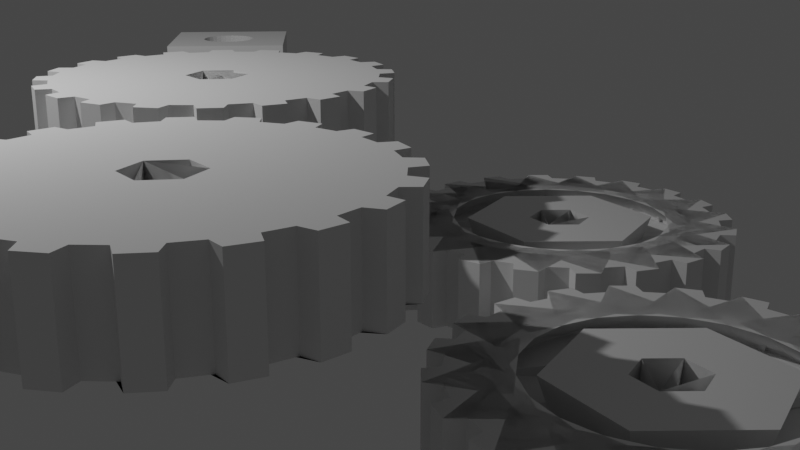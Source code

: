 # Source: GeometryNodes5.blend  (saved by Blender 3.6.11; exported with 4.5.12 LTS)
import bpy
from mathutils import Matrix  # noqa: F401  (used for matrix-valued properties, if any)

bpy.ops.wm.read_factory_settings(use_empty=True)
scene = bpy.context.scene
scene.name = 'Scene'

# ---- collections
col_collection = bpy.data.collections.new('Collection'); scene.collection.children.link(col_collection)

# ---- node groups
ng_geometry_nodes_002 = bpy.data.node_groups.new('Geometry Nodes.002', 'GeometryNodeTree')
_s = ng_geometry_nodes_002.interface.new_socket(name='Geometry', in_out='OUTPUT', socket_type='NodeSocketGeometry')
_s = ng_geometry_nodes_002.interface.new_socket(name='Geometry', in_out='INPUT', socket_type='NodeSocketGeometry')
ng_geometry_nodes_002.is_modifier = True
_N = ng_geometry_nodes_002.nodes; _L = ng_geometry_nodes_002.links
n0 = _N.new('GeometryNodeCurveStar'); n0.name = 'Star'; n0.location = (-749, 211)
n0.inputs[0].default_value = 20
n0.inputs[1].default_value = 1.7
n0.inputs[2].default_value = 3.0
n1 = _N.new('GeometryNodeFilletCurve'); n1.name = 'Fillet Curve'; n1.location = (-521, 207)
n1.inputs[2].default_value = 0.15
n2 = _N.new('NodeGroupInput'); n2.name = 'Group Input'; n2.location = (-1073, 76)
n3 = _N.new('GeometryNodeCurvePrimitiveCircle'); n3.name = 'Curve Circle'; n3.location = (-595, -15)
n3.inputs[0].default_value = 6
n3.inputs[4].default_value = 0.4
n4 = _N.new('NodeGroupOutput'); n4.name = 'Group Output'; n4.location = (946, 117)
n4.width = 80
n5 = _N.new('GeometryNodeFillCurve'); n5.name = 'Fill Curve'; n5.location = (-329, 198)
n6 = _N.new('GeometryNodeExtrudeMesh'); n6.name = 'Extrude Mesh'; n6.location = (-135, 242)
n6.inputs[4].default_value = False
n7 = _N.new('GeometryNodeFillCurve'); n7.name = 'Fill Curve.001'; n7.location = (-410, -24)
n8 = _N.new('GeometryNodeExtrudeMesh'); n8.name = 'Extrude Mesh.001'; n8.location = (-153, -56)
n8.inputs[3].default_value = 1.5
n9 = _N.new('GeometryNodeInputSceneTime'); n9.name = 'Scene Time'; n9.location = (-334, -418)
n10 = _N.new('ShaderNodeVectorMath'); n10.name = 'Vector Math'; n10.location = (-109, -380)
n10.operation = 'MULTIPLY'
n10.inputs[1].default_value = (0.0, 0.0, 1.0)
n11 = _N.new('ShaderNodeVectorMath'); n11.name = 'Vector Math.001'; n11.location = (74, -482)
n11.operation = 'MULTIPLY'
n11.inputs[1].default_value = (0.0, 0.0, -1.0)
n12 = _N.new('GeometryNodeTransform'); n12.name = 'Transform Geometry'; n12.location = (302, 212)
n13 = _N.new('GeometryNodeTransform'); n13.name = 'Transform Geometry.001'; n13.location = (293, -122)
n14 = _N.new('GeometryNodeMeshBoolean'); n14.name = 'Mesh Boolean'; n14.location = (573, 95)
n14.solver = 'EXACT'
n14.inputs[3].default_value = True
_L.new(n0.outputs[0], n1.inputs[0])
_L.new(n5.outputs[0], n6.inputs[0])
_L.new(n6.outputs[0], n12.inputs[0])
_L.new(n9.outputs[1], n10.inputs[0])
_L.new(n10.outputs[0], n12.inputs[2])
_L.new(n1.outputs[0], n5.inputs[0])
_L.new(n3.outputs[0], n7.inputs[0])
_L.new(n7.outputs[0], n8.inputs[0])
_L.new(n8.outputs[0], n13.inputs[0])
_L.new(n9.outputs[1], n11.inputs[0])
_L.new(n11.outputs[0], n13.inputs[2])
_L.new(n12.outputs[0], n14.inputs[0])
_L.new(n13.outputs[0], n14.inputs[1])
_L.new(n14.outputs[0], n4.inputs[0])
n4.is_active_output = True
ng_geometry_nodes_003 = bpy.data.node_groups.new('Geometry Nodes.003', 'GeometryNodeTree')
_s = ng_geometry_nodes_003.interface.new_socket(name='Geometry', in_out='OUTPUT', socket_type='NodeSocketGeometry')
_s = ng_geometry_nodes_003.interface.new_socket(name='Geometry', in_out='INPUT', socket_type='NodeSocketGeometry')
ng_geometry_nodes_003.is_modifier = True
_N = ng_geometry_nodes_003.nodes; _L = ng_geometry_nodes_003.links
n0 = _N.new('GeometryNodeCurveStar'); n0.name = 'Star'; n0.location = (-749, 211)
n0.inputs[0].default_value = 20
n0.inputs[1].default_value = 1.7
n0.inputs[2].default_value = 3.0
n1 = _N.new('GeometryNodeFilletCurve'); n1.name = 'Fillet Curve'; n1.location = (-521, 207)
n1.inputs[2].default_value = 0.15
n2 = _N.new('NodeGroupInput'); n2.name = 'Group Input'; n2.location = (-1073, 76)
n3 = _N.new('GeometryNodeCurvePrimitiveCircle'); n3.name = 'Curve Circle'; n3.location = (-595, -15)
n3.inputs[0].default_value = 6
n3.inputs[4].default_value = 0.4
n4 = _N.new('NodeGroupOutput'); n4.name = 'Group Output'; n4.location = (946, 117)
n4.width = 80
n5 = _N.new('GeometryNodeFillCurve'); n5.name = 'Fill Curve'; n5.location = (-329, 198)
n6 = _N.new('GeometryNodeExtrudeMesh'); n6.name = 'Extrude Mesh'; n6.location = (-135, 242)
n6.inputs[4].default_value = False
n7 = _N.new('GeometryNodeFillCurve'); n7.name = 'Fill Curve.001'; n7.location = (-410, -24)
n8 = _N.new('GeometryNodeExtrudeMesh'); n8.name = 'Extrude Mesh.001'; n8.location = (-153, -56)
n8.inputs[3].default_value = 1.5
n9 = _N.new('GeometryNodeInputSceneTime'); n9.name = 'Scene Time'; n9.location = (-334, -418)
n10 = _N.new('ShaderNodeVectorMath'); n10.name = 'Vector Math'; n10.location = (-109, -380)
n10.operation = 'MULTIPLY'
n10.inputs[1].default_value = (0.0, 0.0, 1.0)
n11 = _N.new('ShaderNodeVectorMath'); n11.name = 'Vector Math.001'; n11.location = (74, -482)
n11.operation = 'MULTIPLY'
n11.inputs[1].default_value = (0.0, 0.0, -1.0)
n12 = _N.new('GeometryNodeTransform'); n12.name = 'Transform Geometry'; n12.location = (302, 212)
n13 = _N.new('GeometryNodeTransform'); n13.name = 'Transform Geometry.001'; n13.location = (293, -122)
n14 = _N.new('GeometryNodeMeshBoolean'); n14.name = 'Mesh Boolean'; n14.location = (573, 95)
n14.solver = 'EXACT'
n14.inputs[3].default_value = True
_L.new(n0.outputs[0], n1.inputs[0])
_L.new(n5.outputs[0], n6.inputs[0])
_L.new(n6.outputs[0], n12.inputs[0])
_L.new(n9.outputs[1], n10.inputs[0])
_L.new(n10.outputs[0], n12.inputs[2])
_L.new(n1.outputs[0], n5.inputs[0])
_L.new(n3.outputs[0], n7.inputs[0])
_L.new(n7.outputs[0], n8.inputs[0])
_L.new(n8.outputs[0], n13.inputs[0])
_L.new(n9.outputs[1], n11.inputs[0])
_L.new(n11.outputs[0], n13.inputs[2])
_L.new(n12.outputs[0], n14.inputs[0])
_L.new(n13.outputs[0], n14.inputs[1])
_L.new(n14.outputs[0], n4.inputs[0])
n4.is_active_output = True
ng_geometry_nodes_004 = bpy.data.node_groups.new('Geometry Nodes.004', 'GeometryNodeTree')
_s = ng_geometry_nodes_004.interface.new_socket(name='Geometry', in_out='OUTPUT', socket_type='NodeSocketGeometry')
_s = ng_geometry_nodes_004.interface.new_socket(name='Geometry', in_out='INPUT', socket_type='NodeSocketGeometry')
ng_geometry_nodes_004.is_modifier = True
_N = ng_geometry_nodes_004.nodes; _L = ng_geometry_nodes_004.links
n0 = _N.new('GeometryNodeCurveStar'); n0.name = 'Star'; n0.location = (-749, 211)
n0.inputs[0].default_value = 20
n0.inputs[1].default_value = 1.7
n0.inputs[2].default_value = 3.0
n1 = _N.new('GeometryNodeFilletCurve'); n1.name = 'Fillet Curve'; n1.location = (-521, 207)
n1.inputs[2].default_value = 0.15
n2 = _N.new('NodeGroupInput'); n2.name = 'Group Input'; n2.location = (-1073, 76)
n3 = _N.new('GeometryNodeCurvePrimitiveCircle'); n3.name = 'Curve Circle'; n3.location = (-595, -15)
n3.inputs[0].default_value = 6
n3.inputs[4].default_value = 0.4
n4 = _N.new('NodeGroupOutput'); n4.name = 'Group Output'; n4.location = (946, 117)
n4.width = 80
n5 = _N.new('GeometryNodeFillCurve'); n5.name = 'Fill Curve'; n5.location = (-329, 198)
n6 = _N.new('GeometryNodeExtrudeMesh'); n6.name = 'Extrude Mesh'; n6.location = (-135, 242)
n6.inputs[4].default_value = False
n7 = _N.new('GeometryNodeFillCurve'); n7.name = 'Fill Curve.001'; n7.location = (-410, -24)
n8 = _N.new('GeometryNodeExtrudeMesh'); n8.name = 'Extrude Mesh.001'; n8.location = (-153, -56)
n8.inputs[3].default_value = 1.5
n9 = _N.new('GeometryNodeInputSceneTime'); n9.name = 'Scene Time'; n9.location = (-334, -418)
n10 = _N.new('ShaderNodeVectorMath'); n10.name = 'Vector Math'; n10.location = (-109, -380)
n10.operation = 'MULTIPLY'
n10.inputs[1].default_value = (0.0, 0.0, 1.0)
n11 = _N.new('ShaderNodeVectorMath'); n11.name = 'Vector Math.001'; n11.location = (74, -482)
n11.operation = 'MULTIPLY'
n11.inputs[1].default_value = (0.0, 0.0, -1.0)
n12 = _N.new('GeometryNodeTransform'); n12.name = 'Transform Geometry'; n12.location = (302, 212)
n13 = _N.new('GeometryNodeTransform'); n13.name = 'Transform Geometry.001'; n13.location = (293, -122)
n14 = _N.new('GeometryNodeMeshBoolean'); n14.name = 'Mesh Boolean'; n14.location = (573, 95)
n14.solver = 'EXACT'
n14.inputs[3].default_value = True
_L.new(n0.outputs[0], n1.inputs[0])
_L.new(n5.outputs[0], n6.inputs[0])
_L.new(n6.outputs[0], n12.inputs[0])
_L.new(n9.outputs[1], n10.inputs[0])
_L.new(n10.outputs[0], n12.inputs[2])
_L.new(n1.outputs[0], n5.inputs[0])
_L.new(n3.outputs[0], n7.inputs[0])
_L.new(n7.outputs[0], n8.inputs[0])
_L.new(n8.outputs[0], n13.inputs[0])
_L.new(n9.outputs[1], n11.inputs[0])
_L.new(n11.outputs[0], n13.inputs[2])
_L.new(n12.outputs[0], n14.inputs[0])
_L.new(n13.outputs[0], n14.inputs[1])
_L.new(n14.outputs[0], n4.inputs[0])
n4.is_active_output = True
ng_geometry_nodes_005 = bpy.data.node_groups.new('Geometry Nodes.005', 'GeometryNodeTree')
_s = ng_geometry_nodes_005.interface.new_socket(name='Geometry', in_out='OUTPUT', socket_type='NodeSocketGeometry')
_s = ng_geometry_nodes_005.interface.new_socket(name='Geometry', in_out='INPUT', socket_type='NodeSocketGeometry')
ng_geometry_nodes_005.is_modifier = True
_N = ng_geometry_nodes_005.nodes; _L = ng_geometry_nodes_005.links
n0 = _N.new('GeometryNodeCurveStar'); n0.name = 'Star'; n0.location = (-749, 211)
n0.inputs[0].default_value = 20
n0.inputs[1].default_value = 1.7
n0.inputs[2].default_value = 3.0
n1 = _N.new('GeometryNodeFilletCurve'); n1.name = 'Fillet Curve'; n1.location = (-521, 207)
n1.inputs[2].default_value = 0.15
n2 = _N.new('NodeGroupInput'); n2.name = 'Group Input'; n2.location = (-1073, 76)
n3 = _N.new('GeometryNodeCurvePrimitiveCircle'); n3.name = 'Curve Circle'; n3.location = (-595, -15)
n3.inputs[0].default_value = 6
n3.inputs[4].default_value = 0.4
n4 = _N.new('NodeGroupOutput'); n4.name = 'Group Output'; n4.location = (946, 117)
n4.width = 80
n5 = _N.new('GeometryNodeFillCurve'); n5.name = 'Fill Curve'; n5.location = (-329, 198)
n6 = _N.new('GeometryNodeExtrudeMesh'); n6.name = 'Extrude Mesh'; n6.location = (-135, 242)
n6.inputs[4].default_value = False
n7 = _N.new('GeometryNodeFillCurve'); n7.name = 'Fill Curve.001'; n7.location = (-410, -24)
n8 = _N.new('GeometryNodeExtrudeMesh'); n8.name = 'Extrude Mesh.001'; n8.location = (-153, -56)
n8.inputs[3].default_value = 1.5
n9 = _N.new('GeometryNodeInputSceneTime'); n9.name = 'Scene Time'; n9.location = (-334, -418)
n10 = _N.new('ShaderNodeVectorMath'); n10.name = 'Vector Math'; n10.location = (-109, -380)
n10.operation = 'MULTIPLY'
n10.inputs[1].default_value = (0.0, 0.0, 1.0)
n11 = _N.new('ShaderNodeVectorMath'); n11.name = 'Vector Math.001'; n11.location = (74, -482)
n11.operation = 'MULTIPLY'
n11.inputs[1].default_value = (0.0, 0.0, -1.0)
n12 = _N.new('GeometryNodeTransform'); n12.name = 'Transform Geometry'; n12.location = (302, 212)
n13 = _N.new('GeometryNodeTransform'); n13.name = 'Transform Geometry.001'; n13.location = (293, -122)
n14 = _N.new('GeometryNodeMeshBoolean'); n14.name = 'Mesh Boolean'; n14.location = (573, 95)
n14.solver = 'EXACT'
n14.inputs[3].default_value = True
_L.new(n0.outputs[0], n1.inputs[0])
_L.new(n5.outputs[0], n6.inputs[0])
_L.new(n6.outputs[0], n12.inputs[0])
_L.new(n9.outputs[1], n10.inputs[0])
_L.new(n10.outputs[0], n12.inputs[2])
_L.new(n1.outputs[0], n5.inputs[0])
_L.new(n3.outputs[0], n7.inputs[0])
_L.new(n7.outputs[0], n8.inputs[0])
_L.new(n8.outputs[0], n13.inputs[0])
_L.new(n9.outputs[1], n11.inputs[0])
_L.new(n11.outputs[0], n13.inputs[2])
_L.new(n12.outputs[0], n14.inputs[0])
_L.new(n13.outputs[0], n14.inputs[1])
_L.new(n14.outputs[0], n4.inputs[0])
n4.is_active_output = True

# ---- world
world_world = bpy.data.worlds.new('World'); scene.world = world_world
world_world.use_nodes = True; world_world.node_tree.nodes.clear()
_N = world_world.node_tree.nodes; _L = world_world.node_tree.links
n0 = _N.new('ShaderNodeOutputWorld'); n0.name = 'World Output'; n0.location = (300, 300)
n1 = _N.new('ShaderNodeBackground'); n1.name = 'Background'; n1.location = (10, 300)
n1.inputs[0].default_value = (0.05088, 0.05088, 0.05088, 1.0)
_L.new(n1.outputs[0], n0.inputs[0])
n0.is_active_output = True
world_world.color = (0.05088, 0.05088, 0.05088)
world_world.use_sun_shadow = False
world_world.sun_shadow_jitter_overblur = 0.0

# ---- cameras
cam_camera = bpy.data.cameras.new('Camera')
cam_camera.clip_end = 100.0
cam_camera.ortho_scale = 7.314

# ---- lights
light_light = bpy.data.lights.new('Light', 'POINT')
light_light.transmission_factor = 0.0
light_light.energy = 1000.0
light_light.shadow_soft_size = 0.1
light_light.shadow_maximum_resolution = 0.006
light_light.use_absolute_resolution = True

# ---- meshes
me_cube = bpy.data.meshes.new('Cube')
me_cube.from_pydata([(-1.0, -1.0, -1.0), (-1.0, -1.0, 1.0), (-1.0, 1.0, -1.0), (-1.0, 1.0, 1.0), (1.0, -1.0, -1.0), (1.0, -1.0, 1.0), (1.0, 1.0, -1.0), (1.0, 1.0, 1.0), (-0.2949, 0.3241, -1.0), (-0.1515, 0.42, -1.0), (-0.2279, 0.3791, -1.0), (-0.06859, 0.4451, -1.0), (0.1039, 0.4451, -1.0), (0.01764, 0.4536, -1.0), (0.2632, 0.3791, -1.0), (0.1868, 0.42, -1.0), (0.3852, -0.234, -1.0), (0.3852, 0.2572, -1.0), (0.4596, 0.01159, -1.0), (0.4512, -0.07464, -1.0), (0.4512, 0.09782, -1.0), (0.426, 0.1807, -1.0), (0.3302, -0.301, -1.0), (0.426, -0.1576, -1.0), (0.3302, 0.3241, -1.0), (-0.4244, 0.01159, -1.0), (-0.4159, -0.07464, -1.0), (-0.4159, 0.09782, -1.0), (-0.3499, -0.234, -1.0), (-0.3499, 0.2572, -1.0), (-0.3907, -0.1576, -1.0), (-0.3907, 0.1807, -1.0), (-0.2279, -0.3559, -1.0), (-0.06859, -0.4219, -1.0), (-0.1515, -0.3968, -1.0), (0.1039, -0.4219, -1.0), (0.2632, -0.3559, -1.0), (0.1868, -0.3968, -1.0), (0.01764, -0.4304, -1.0), (-0.2949, -0.301, -1.0), (-0.4244, 0.01159, 1.0), (-0.4159, 0.09782, 1.0), (-0.4159, -0.07464, 1.0), (-0.3499, -0.234, 1.0), (-0.3499, 0.2572, 1.0), (-0.3907, -0.1576, 1.0), (-0.3907, 0.1807, 1.0), (-0.2279, 0.3791, 1.0), (-0.06859, 0.4451, 1.0), (-0.1515, 0.42, 1.0), (0.1039, 0.4451, 1.0), (0.2632, 0.3791, 1.0), (0.1868, 0.42, 1.0), (0.01764, 0.4536, 1.0), (-0.2949, 0.3241, 1.0), (-0.2949, -0.301, 1.0), (-0.1515, -0.3968, 1.0), (-0.06859, -0.4219, 1.0), (-0.2279, -0.3559, 1.0), (0.1039, -0.4219, 1.0), (0.01764, -0.4304, 1.0), (0.2632, -0.3559, 1.0), (0.1868, -0.3968, 1.0), (0.3852, -0.234, 1.0), (0.3852, 0.2572, 1.0), (0.4596, 0.01159, 1.0), (0.4512, -0.07464, 1.0), (0.4512, 0.09782, 1.0), (0.426, 0.1807, 1.0), (0.3302, -0.301, 1.0), (0.426, -0.1576, 1.0), (0.3302, 0.3241, 1.0)], [], [(0, 1, 3, 2), (2, 3, 7, 6), (6, 7, 5, 4), (4, 5, 1, 0), (24, 6, 4, 22, 16, 23, 19, 18, 20, 21, 17), (4, 0, 2, 6, 24, 14, 15, 12, 13, 11, 9, 10, 8, 29, 31, 27, 25, 26, 30, 28, 39, 32, 34, 33, 38, 35, 37, 36, 22), (69, 5, 7, 71, 64, 68, 67, 65, 66, 70, 63), (71, 7, 3, 1, 5, 69, 61, 62, 59, 60, 57, 56, 58, 55, 43, 45, 42, 40, 41, 46, 44, 54, 47, 49, 48, 53, 50, 52, 51), (53, 13, 12, 50), (50, 12, 15, 52), (52, 15, 14, 51), (51, 14, 24, 71), (24, 17, 64, 71), (17, 21, 68, 64), (21, 20, 67, 68), (20, 18, 65, 67), (18, 19, 66, 65), (19, 23, 70, 66), (23, 16, 63, 70), (16, 22, 69, 63), (22, 36, 61, 69), (36, 37, 62, 61), (37, 35, 59, 62), (35, 38, 60, 59), (38, 33, 57, 60), (33, 34, 56, 57), (34, 32, 58, 56), (32, 39, 55, 58), (55, 39, 28, 43), (43, 28, 30, 45), (45, 30, 26, 42), (42, 26, 25, 40), (40, 25, 27, 41), (41, 27, 31, 46), (46, 31, 29, 44), (44, 29, 8, 54), (54, 8, 10, 47), (47, 10, 9, 49), (49, 9, 11, 48), (48, 11, 13, 53)])
_uv = me_cube.uv_layers.new(name='UVMap')
_uv.uv.foreach_set('vector', [0.375, 0.0, 0.625, 0.0, 0.625, 0.25, 0.375, 0.25, 0.375, 0.25, 0.625, 0.25, 0.625, 0.5, 0.375, 0.5, 0.375, 0.5, 0.625, 0.5, 0.625, 0.75, 0.375, 0.75, 0.375, 0.75, 0.625, 0.75, 0.625, 1.0, 0.375, 1.0, 0.2913, 0.5845, 0.375, 0.5, 0.375, 0.75, 0.2913, 0.6626, 0.2981, 0.6542, 0.3033, 0.6447, 0.3064, 0.6343, 0.3075, 0.6236, 0.3064, 0.6128, 0.3033, 0.6024, 0.2981, 0.5929, 0.375, 0.75, 0.125, 0.75, 0.125, 0.5, 0.375, 0.5, 0.2913, 0.5845, 0.2829, 0.5776, 0.2733, 0.5725, 0.263, 0.5694, 0.2522, 0.5683, 0.2414, 0.5694, 0.2311, 0.5725, 0.2215, 0.5776, 0.2131, 0.5845, 0.2063, 0.5929, 0.2012, 0.6024, 0.198, 0.6128, 0.197, 0.6236, 0.198, 0.6343, 0.2012, 0.6447, 0.2063, 0.6542, 0.2131, 0.6626, 0.2215, 0.6695, 0.2311, 0.6746, 0.2414, 0.6777, 0.2522, 0.6788, 0.263, 0.6777, 0.2733, 0.6746, 0.2829, 0.6695, 0.2913, 0.6626, 0.7087, 0.6626, 0.625, 0.75, 0.625, 0.5, 0.7087, 0.5845, 0.7019, 0.5929, 0.6967, 0.6024, 0.6936, 0.6128, 0.6925, 0.6236, 0.6936, 0.6343, 0.6967, 0.6447, 0.7019, 0.6542, 0.7087, 0.5845, 0.625, 0.5, 0.875, 0.5, 0.875, 0.75, 0.625, 0.75, 0.7087, 0.6626, 0.7171, 0.6695, 0.7267, 0.6746, 0.737, 0.6777, 0.7478, 0.6788, 0.7586, 0.6777, 0.7689, 0.6746, 0.7785, 0.6695, 0.7869, 0.6626, 0.7937, 0.6542, 0.7988, 0.6447, 0.802, 0.6343, 0.803, 0.6236, 0.802, 0.6128, 0.7988, 0.6024, 0.7937, 0.5929, 0.7869, 0.5845, 0.7785, 0.5776, 0.7689, 0.5725, 0.7586, 0.5694, 0.7478, 0.5683, 0.737, 0.5694, 0.7267, 0.5725, 0.7171, 0.5776, 1.0, 0.7972, 1.0, 0.7028, 0.9688, 0.7028, 0.9688, 0.7972, 0.9688, 0.7972, 0.9688, 0.7028, 0.9375, 0.7028, 0.9375, 0.7972, 0.9375, 0.7972, 0.9375, 0.7028, 0.9062, 0.7028, 0.9062, 0.7972, 0.9062, 0.7972, 0.9062, 0.7028, 0.875, 0.7028, 0.875, 0.7972, 0.875, 0.7028, 0.8438, 0.7028, 0.8438, 0.7972, 0.875, 0.7972, 0.8438, 0.7028, 0.8125, 0.7028, 0.8125, 0.7972, 0.8438, 0.7972, 0.8125, 0.7028, 0.7812, 0.7028, 0.7812, 0.7972, 0.8125, 0.7972, 0.7812, 0.7028, 0.75, 0.7028, 0.75, 0.7972, 0.7812, 0.7972, 0.75, 0.7028, 0.7188, 0.7028, 0.7188, 0.7972, 0.75, 0.7972, 0.7188, 0.7028, 0.6875, 0.7028, 0.6875, 0.7972, 0.7188, 0.7972, 0.6875, 0.7028, 0.6562, 0.7028, 0.6562, 0.7972, 0.6875, 0.7972, 0.6562, 0.7028, 0.625, 0.7028, 0.625, 0.7972, 0.6562, 0.7972, 0.625, 0.7028, 0.5938, 0.7028, 0.5938, 0.7972, 0.625, 0.7972, 0.5938, 0.7028, 0.5625, 0.7028, 0.5625, 0.7972, 0.5938, 0.7972, 0.5625, 0.7028, 0.5312, 0.7028, 0.5312, 0.7972, 0.5625, 0.7972, 0.5312, 0.7028, 0.5, 0.7028, 0.5, 0.7972, 0.5312, 0.7972, 0.5, 0.7028, 0.4688, 0.7028, 0.4688, 0.7972, 0.5, 0.7972, 0.4688, 0.7028, 0.4375, 0.7028, 0.4375, 0.7972, 0.4688, 0.7972, 0.4375, 0.7028, 0.4062, 0.7028, 0.4062, 0.7972, 0.4375, 0.7972, 0.4062, 0.7028, 0.375, 0.7028, 0.375, 0.7972, 0.4062, 0.7972, 0.375, 0.7972, 0.375, 0.7028, 0.3438, 0.7028, 0.3438, 0.7972, 0.3438, 0.7972, 0.3438, 0.7028, 0.3125, 0.7028, 0.3125, 0.7972, 0.3125, 0.7972, 0.3125, 0.7028, 0.2812, 0.7028, 0.2812, 0.7972, 0.2812, 0.7972, 0.2812, 0.7028, 0.25, 0.7028, 0.25, 0.7972, 0.25, 0.7972, 0.25, 0.7028, 0.2188, 0.7028, 0.2188, 0.7972, 0.2188, 0.7972, 0.2188, 0.7028, 0.1875, 0.7028, 0.1875, 0.7972, 0.1875, 0.7972, 0.1875, 0.7028, 0.1562, 0.7028, 0.1562, 0.7972, 0.1562, 0.7972, 0.1562, 0.7028, 0.125, 0.7028, 0.125, 0.7972, 0.125, 0.7972, 0.125, 0.7028, 0.09375, 0.7028, 0.09375, 0.7972, 0.09375, 0.7972, 0.09375, 0.7028, 0.0625, 0.7028, 0.0625, 0.7972, 0.0625, 0.7972, 0.0625, 0.7028, 0.03125, 0.7028, 0.03125, 0.7972, 0.03125, 0.7972, 0.03125, 0.7028, 0.0, 0.7028, 0.0, 0.7972])
me_cube.update()
me_plane_002 = bpy.data.meshes.new('Plane.002')
me_plane_002.from_pydata([(-1.0, -1.0, 0.0), (1.0, -1.0, 0.0), (-1.0, 1.0, 0.0), (1.0, 1.0, 0.0)], [], [(0, 1, 3, 2)])
_uv = me_plane_002.uv_layers.new(name='UVMap')
_uv.uv.foreach_set('vector', [0.0, 0.0, 1.0, 0.0, 1.0, 1.0, 0.0, 1.0])
me_plane_002.update()
me_plane_003 = bpy.data.meshes.new('Plane.003')
me_plane_003.from_pydata([(-1.0, -1.0, 0.0), (1.0, -1.0, 0.0), (-1.0, 1.0, 0.0), (1.0, 1.0, 0.0)], [], [(0, 1, 3, 2)])
_uv = me_plane_003.uv_layers.new(name='UVMap')
_uv.uv.foreach_set('vector', [0.0, 0.0, 1.0, 0.0, 1.0, 1.0, 0.0, 1.0])
me_plane_003.update()
me_plane_004 = bpy.data.meshes.new('Plane.004')
me_plane_004.from_pydata([(-1.0, -1.0, 0.0), (1.0, -1.0, 0.0), (-1.0, 1.0, 0.0), (1.0, 1.0, 0.0)], [], [(0, 1, 3, 2)])
_uv = me_plane_004.uv_layers.new(name='UVMap')
_uv.uv.foreach_set('vector', [0.0, 0.0, 1.0, 0.0, 1.0, 1.0, 0.0, 1.0])
me_plane_004.update()
me_plane_005 = bpy.data.meshes.new('Plane.005')
me_plane_005.from_pydata([(-1.0, -1.0, 0.0), (1.0, -1.0, 0.0), (-1.0, 1.0, 0.0), (1.0, 1.0, 0.0)], [], [(0, 1, 3, 2)])
_uv = me_plane_005.uv_layers.new(name='UVMap')
_uv.uv.foreach_set('vector', [0.0, 0.0, 1.0, 0.0, 1.0, 1.0, 0.0, 1.0])
me_plane_005.update()

# ---- objects
ob_light = bpy.data.objects.new('Light', light_light)
ob_camera = bpy.data.objects.new('Camera', cam_camera)
ob_cube = bpy.data.objects.new('Cube', me_cube)
ob_movinggearhexagoncenter_002 = bpy.data.objects.new('MovingGearHexagonCenter.002', me_plane_002)
ob_movinggearhexagoncenter_003 = bpy.data.objects.new('MovingGearHexagonCenter.003', me_plane_003)
ob_movinggearhexagoncenter_001 = bpy.data.objects.new('MovingGearHexagonCenter.001', me_plane_004)
ob_movinggearhexagoncenter_004 = bpy.data.objects.new('MovingGearHexagonCenter.004', me_plane_005)

# ---- transforms, parenting, visibility, modifiers, constraints
ob_light.location = (4.076, 1.005, 5.904)
ob_light.rotation_euler = (0.6503, 0.05522, 1.866)
ob_light.lock_rotations_4d = False
ob_light.empty_display_type = 'ARROWS'
ob_light.color = (0.0, 0.0, 0.0, 0.0)
ob_light.lineart.crease_threshold = 0.0
ob_camera.location = (-1.432, 13.79, 3.147)
ob_camera.rotation_euler = (1.276, 0.0006218, 3.076)
ob_camera.lock_rotations_4d = False
ob_camera.empty_display_type = 'ARROWS'
ob_camera.color = (0.0, 0.0, 0.0, 0.0)
ob_camera.display_type = 'WIRE'
ob_camera.lineart.crease_threshold = 0.0
ob_cube.location = (0.338, -6.819, 0.1555)
ob_cube.scale = (1.0, 1.0, 0.3505)
ob_movinggearhexagoncenter_002.location = (-4.489, 4.752, -1.063)
ob_movinggearhexagoncenter_002.rotation_euler = (3.131, -0.0, 0.0)
_m = ob_movinggearhexagoncenter_002.modifiers.new('GeometryNodes', 'NODES')
_m.node_group = ng_geometry_nodes_002
_m = ob_movinggearhexagoncenter_002.modifiers.new('Solidify', 'SOLIDIFY')
_m.thickness = 0.83
ob_movinggearhexagoncenter_003.location = (-0.02232, 4.511, -0.1429)
_m = ob_movinggearhexagoncenter_003.modifiers.new('GeometryNodes', 'NODES')
_m.node_group = ng_geometry_nodes_003
_m = ob_movinggearhexagoncenter_003.modifiers.new('Solidify', 'SOLIDIFY')
_m.thickness = 0.83
ob_movinggearhexagoncenter_001.location = (-0.02232, -0.5075, -0.1429)
_m = ob_movinggearhexagoncenter_001.modifiers.new('GeometryNodes', 'NODES')
_m.node_group = ng_geometry_nodes_004
_m = ob_movinggearhexagoncenter_001.modifiers.new('Solidify', 'SOLIDIFY')
_m.thickness = 0.83
ob_movinggearhexagoncenter_004.location = (-4.489, -0.2661, -1.063)
ob_movinggearhexagoncenter_004.rotation_euler = (3.142, -0.0, 0.0)
_m = ob_movinggearhexagoncenter_004.modifiers.new('GeometryNodes', 'NODES')
_m.node_group = ng_geometry_nodes_005
_m = ob_movinggearhexagoncenter_004.modifiers.new('Solidify', 'SOLIDIFY')
_m.thickness = 0.83

# ---- collection membership
col_collection.objects.link(ob_light)
col_collection.objects.link(ob_camera)
col_collection.objects.link(ob_cube)
col_collection.objects.link(ob_movinggearhexagoncenter_002)
col_collection.objects.link(ob_movinggearhexagoncenter_003)
col_collection.objects.link(ob_movinggearhexagoncenter_001)
col_collection.objects.link(ob_movinggearhexagoncenter_004)

# ---- scene / render settings (as saved in the file)
scene.camera = ob_camera
scene.frame_start = 1; scene.frame_end = 250; scene.frame_set(1)
scene.render.engine = 'BLENDER_EEVEE_NEXT'
scene.render.image_settings.file_format = 'FFMPEG'
scene.render.image_settings.color_mode = 'RGB'
scene.cycles.sampling_pattern = 'TABULATED_SOBOL'
scene.view_settings.view_transform = 'Filmic'
bpy.context.view_layer.update()
